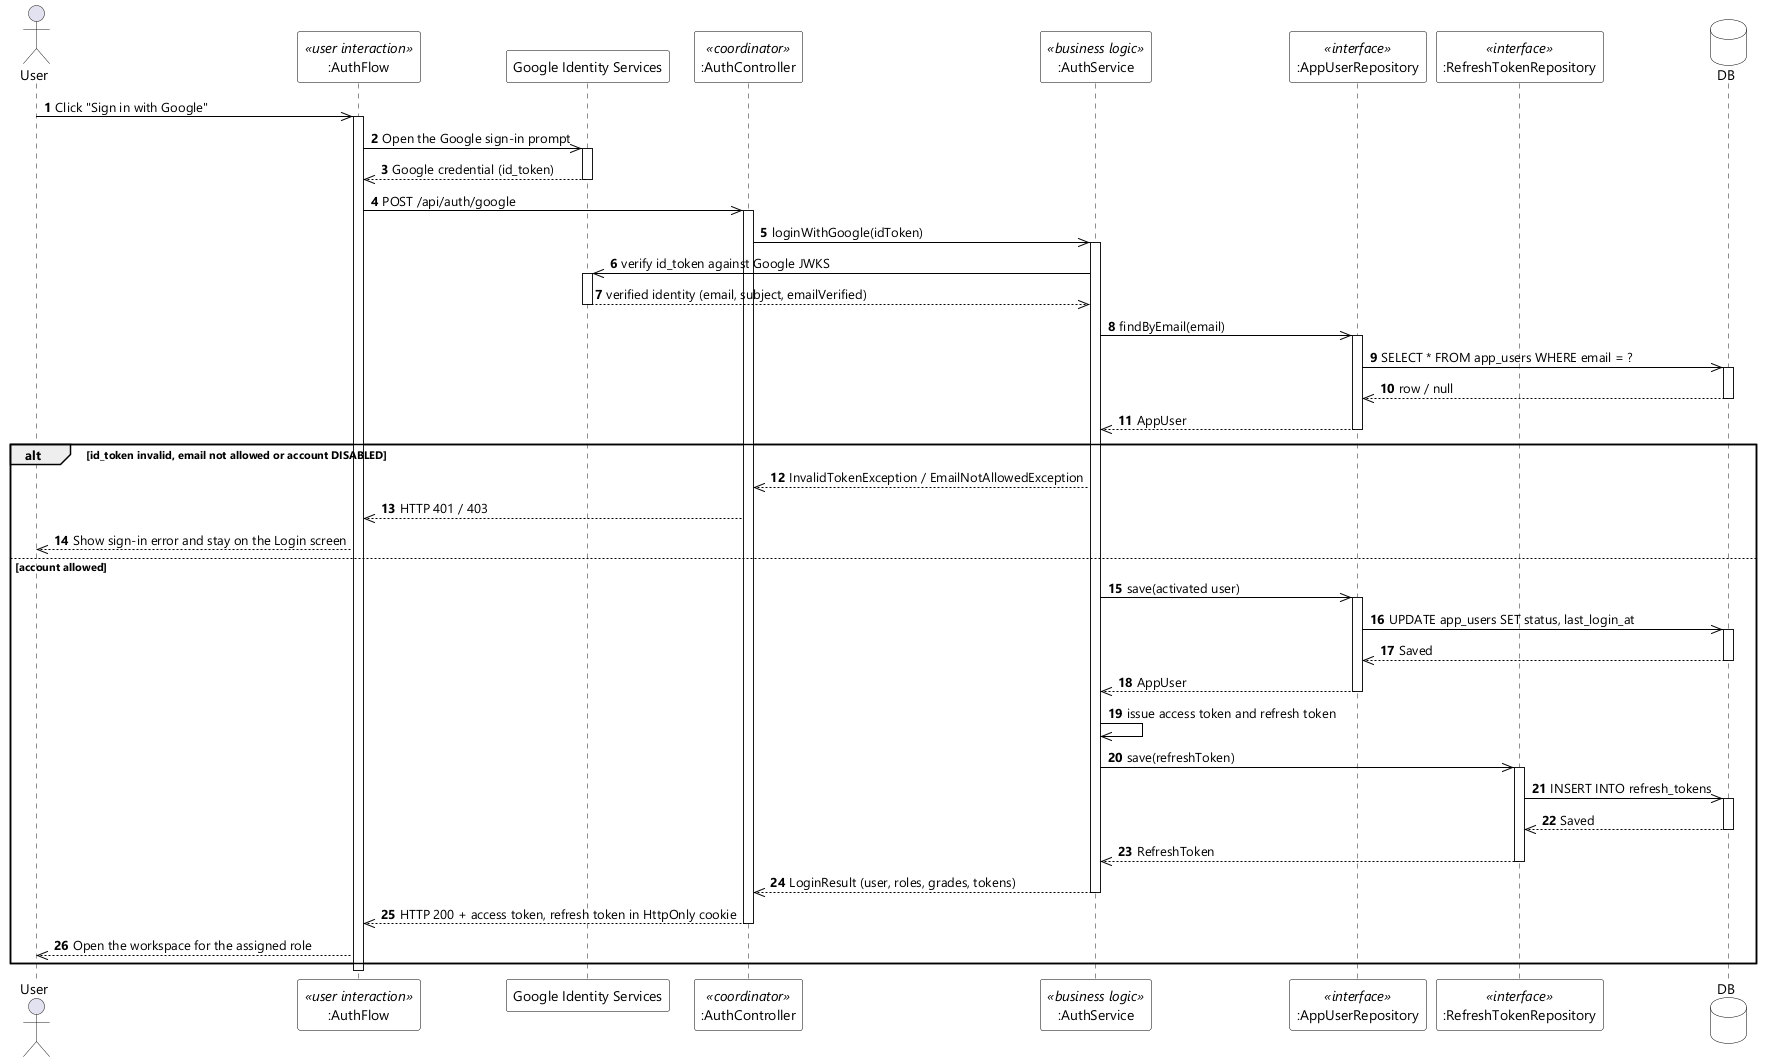

The diagram above was rendered by PlantUML. Its source (embedded in the PNG):
@startuml UC-02 Login - Sequence Diagram (stereo)
skinparamlocked dpi 96
skinparam defaultFontName "Segoe UI"
skinparam shadowing false
skinparam ParticipantBackgroundColor #FFFFFF
skinparam ParticipantBorderColor #000000
skinparam DatabaseBackgroundColor #FFFFFF
skinparam DatabaseBorderColor #000000
skinparam ArrowColor #000000
skinparam sequenceMessageAlign left

actor User
participant ":AuthFlow" as UI <<user interaction>>
participant "Google Identity Services" as GIS
participant ":AuthController" as CTL <<coordinator>>
participant ":AuthService" as SVC <<business logic>>
participant ":AppUserRepository" as USERS <<interface>>
participant ":RefreshTokenRepository" as TOKENS <<interface>>
database DB

autonumber
User ->> UI : Click "Sign in with Google"
activate UI
UI ->> GIS : Open the Google sign-in prompt
activate GIS
GIS -->> UI : Google credential (id_token)
deactivate GIS
UI ->> CTL : POST /api/auth/google
activate CTL
CTL ->> SVC : loginWithGoogle(idToken)
activate SVC
SVC ->> GIS : verify id_token against Google JWKS
activate GIS
GIS -->> SVC : verified identity (email, subject, emailVerified)
deactivate GIS
SVC ->> USERS : findByEmail(email)
activate USERS
USERS ->> DB : SELECT * FROM app_users WHERE email = ?
activate DB
DB -->> USERS : row / null
deactivate DB
USERS -->> SVC : AppUser
deactivate USERS

alt id_token invalid, email not allowed or account DISABLED
  SVC -->> CTL : InvalidTokenException / EmailNotAllowedException
  CTL -->> UI : HTTP 401 / 403
  UI -->> User : Show sign-in error and stay on the Login screen
else account allowed
  SVC ->> USERS : save(activated user)
  activate USERS
  USERS ->> DB : UPDATE app_users SET status, last_login_at
  activate DB
  DB -->> USERS : Saved
  deactivate DB
  USERS -->> SVC : AppUser
  deactivate USERS
  SVC ->> SVC : issue access token and refresh token
  SVC ->> TOKENS : save(refreshToken)
  activate TOKENS
  TOKENS ->> DB : INSERT INTO refresh_tokens
  activate DB
  DB -->> TOKENS : Saved
  deactivate DB
  TOKENS -->> SVC : RefreshToken
  deactivate TOKENS
  SVC -->> CTL : LoginResult (user, roles, grades, tokens)
  deactivate SVC
  CTL -->> UI : HTTP 200 + access token, refresh token in HttpOnly cookie
  deactivate CTL
  UI -->> User : Open the workspace for the assigned role
end
deactivate UI
@enduml